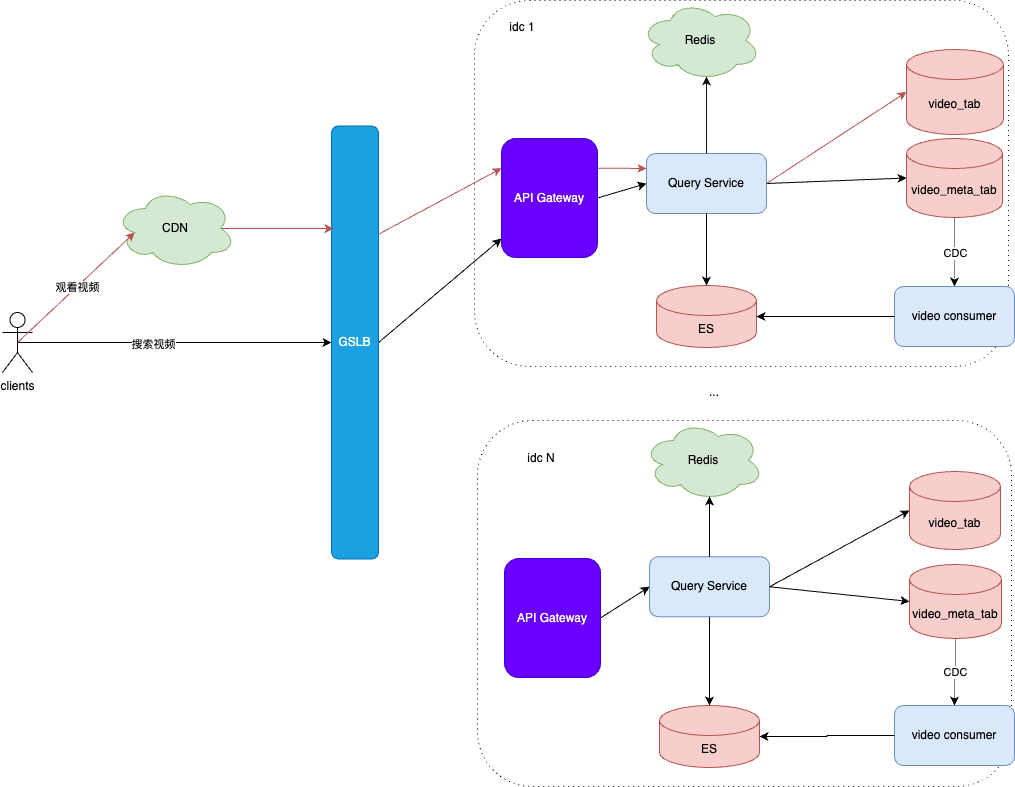

The diagram above was exported from draw.io. Its source (the exported page's mxGraphModel, read from the mxfile embedded in the PNG):
<mxGraphModel dx="990" dy="609" grid="0" gridSize="10" guides="1" tooltips="1" connect="1" arrows="1" fold="1" page="1" pageScale="1" pageWidth="2339" pageHeight="3300" math="0" shadow="0">
  <root>
    <mxCell id="0" />
    <mxCell id="1" parent="0" />
    <mxCell id="i7nVF3_DNnlA_uCJ7ODL-2" value="" style="rounded=1;whiteSpace=wrap;html=1;dashed=1;dashPattern=1 4;strokeColor=#121111;" vertex="1" parent="1">
      <mxGeometry x="517" y="108" width="534" height="366" as="geometry" />
    </mxCell>
    <mxCell id="i7nVF3_DNnlA_uCJ7ODL-3" value="Query Service" style="rounded=1;whiteSpace=wrap;html=1;fillColor=#dae8fc;strokeColor=#6c8ebf;" vertex="1" parent="1">
      <mxGeometry x="689" y="261" width="120" height="60" as="geometry" />
    </mxCell>
    <mxCell id="i7nVF3_DNnlA_uCJ7ODL-35" style="edgeStyle=orthogonalEdgeStyle;rounded=0;orthogonalLoop=1;jettySize=auto;html=1;exitX=0.5;exitY=1;exitDx=0;exitDy=0;exitPerimeter=0;dashed=1;dashPattern=1 1;" edge="1" parent="1" source="i7nVF3_DNnlA_uCJ7ODL-4" target="i7nVF3_DNnlA_uCJ7ODL-33">
      <mxGeometry relative="1" as="geometry" />
    </mxCell>
    <mxCell id="i7nVF3_DNnlA_uCJ7ODL-38" value="CDC" style="edgeLabel;html=1;align=center;verticalAlign=middle;resizable=0;points=[];" vertex="1" connectable="0" parent="i7nVF3_DNnlA_uCJ7ODL-35">
      <mxGeometry relative="1" as="geometry">
        <mxPoint as="offset" />
      </mxGeometry>
    </mxCell>
    <mxCell id="i7nVF3_DNnlA_uCJ7ODL-4" value="video_meta_tab" style="shape=cylinder3;whiteSpace=wrap;html=1;boundedLbl=1;backgroundOutline=1;size=15;fillColor=#f8cecc;strokeColor=#b85450;" vertex="1" parent="1">
      <mxGeometry x="949" y="246" width="96" height="79" as="geometry" />
    </mxCell>
    <mxCell id="i7nVF3_DNnlA_uCJ7ODL-6" value="video_tab" style="shape=cylinder3;whiteSpace=wrap;html=1;boundedLbl=1;backgroundOutline=1;size=15;fillColor=#f8cecc;strokeColor=#b85450;" vertex="1" parent="1">
      <mxGeometry x="949" y="157" width="97" height="85" as="geometry" />
    </mxCell>
    <mxCell id="i7nVF3_DNnlA_uCJ7ODL-7" style="rounded=0;orthogonalLoop=1;jettySize=auto;html=1;exitX=1;exitY=0.5;exitDx=0;exitDy=0;entryX=0;entryY=0.5;entryDx=0;entryDy=0;entryPerimeter=0;" edge="1" parent="1" source="i7nVF3_DNnlA_uCJ7ODL-3" target="i7nVF3_DNnlA_uCJ7ODL-4">
      <mxGeometry relative="1" as="geometry" />
    </mxCell>
    <mxCell id="i7nVF3_DNnlA_uCJ7ODL-8" style="rounded=0;orthogonalLoop=1;jettySize=auto;html=1;exitX=1;exitY=0.5;exitDx=0;exitDy=0;entryX=0;entryY=0.5;entryDx=0;entryDy=0;entryPerimeter=0;fillColor=#f8cecc;strokeColor=#b85450;" edge="1" parent="1" source="i7nVF3_DNnlA_uCJ7ODL-3" target="i7nVF3_DNnlA_uCJ7ODL-6">
      <mxGeometry relative="1" as="geometry" />
    </mxCell>
    <mxCell id="i7nVF3_DNnlA_uCJ7ODL-47" style="edgeStyle=orthogonalEdgeStyle;rounded=0;orthogonalLoop=1;jettySize=auto;html=1;exitX=0.5;exitY=0.5;exitDx=0;exitDy=0;exitPerimeter=0;entryX=0;entryY=0.5;entryDx=0;entryDy=0;" edge="1" parent="1" source="i7nVF3_DNnlA_uCJ7ODL-11" target="i7nVF3_DNnlA_uCJ7ODL-14">
      <mxGeometry relative="1" as="geometry" />
    </mxCell>
    <mxCell id="i7nVF3_DNnlA_uCJ7ODL-11" value="clients&lt;div&gt;&lt;br&gt;&lt;/div&gt;" style="shape=umlActor;verticalLabelPosition=bottom;verticalAlign=top;html=1;outlineConnect=0;" vertex="1" parent="1">
      <mxGeometry x="45" y="420" width="30" height="60" as="geometry" />
    </mxCell>
    <mxCell id="i7nVF3_DNnlA_uCJ7ODL-53" style="rounded=0;orthogonalLoop=1;jettySize=auto;html=1;exitX=1;exitY=0.25;exitDx=0;exitDy=0;entryX=0;entryY=0.25;entryDx=0;entryDy=0;fillColor=#f8cecc;strokeColor=#b85450;" edge="1" parent="1" source="i7nVF3_DNnlA_uCJ7ODL-14" target="i7nVF3_DNnlA_uCJ7ODL-16">
      <mxGeometry relative="1" as="geometry" />
    </mxCell>
    <mxCell id="i7nVF3_DNnlA_uCJ7ODL-54" style="rounded=0;orthogonalLoop=1;jettySize=auto;html=1;exitX=1;exitY=0.5;exitDx=0;exitDy=0;" edge="1" parent="1" source="i7nVF3_DNnlA_uCJ7ODL-14" target="i7nVF3_DNnlA_uCJ7ODL-16">
      <mxGeometry relative="1" as="geometry" />
    </mxCell>
    <mxCell id="i7nVF3_DNnlA_uCJ7ODL-14" value="GSLB" style="rounded=1;whiteSpace=wrap;html=1;fillColor=#1ba1e2;fontColor=#ffffff;strokeColor=#006EAF;" vertex="1" parent="1">
      <mxGeometry x="374" y="233.5" width="47" height="433" as="geometry" />
    </mxCell>
    <mxCell id="i7nVF3_DNnlA_uCJ7ODL-15" style="rounded=0;orthogonalLoop=1;jettySize=auto;html=1;exitX=1;exitY=0.5;exitDx=0;exitDy=0;entryX=0;entryY=0.5;entryDx=0;entryDy=0;" edge="1" parent="1" source="i7nVF3_DNnlA_uCJ7ODL-16" target="i7nVF3_DNnlA_uCJ7ODL-3">
      <mxGeometry relative="1" as="geometry" />
    </mxCell>
    <mxCell id="i7nVF3_DNnlA_uCJ7ODL-74" style="edgeStyle=orthogonalEdgeStyle;rounded=0;orthogonalLoop=1;jettySize=auto;html=1;exitX=1;exitY=0.25;exitDx=0;exitDy=0;entryX=0;entryY=0.25;entryDx=0;entryDy=0;fillColor=#f8cecc;strokeColor=#b85450;" edge="1" parent="1" source="i7nVF3_DNnlA_uCJ7ODL-16" target="i7nVF3_DNnlA_uCJ7ODL-3">
      <mxGeometry relative="1" as="geometry" />
    </mxCell>
    <mxCell id="i7nVF3_DNnlA_uCJ7ODL-16" value="API Gateway" style="rounded=1;whiteSpace=wrap;html=1;fillColor=#6a00ff;fontColor=#ffffff;strokeColor=#3700CC;" vertex="1" parent="1">
      <mxGeometry x="544" y="246" width="96" height="119" as="geometry" />
    </mxCell>
    <mxCell id="i7nVF3_DNnlA_uCJ7ODL-28" value="idc 1" style="text;html=1;align=center;verticalAlign=middle;whiteSpace=wrap;rounded=0;" vertex="1" parent="1">
      <mxGeometry x="535" y="120" width="60" height="30" as="geometry" />
    </mxCell>
    <mxCell id="i7nVF3_DNnlA_uCJ7ODL-33" value="video consumer" style="rounded=1;whiteSpace=wrap;html=1;fillColor=#dae8fc;strokeColor=#6c8ebf;" vertex="1" parent="1">
      <mxGeometry x="937" y="394" width="120" height="60" as="geometry" />
    </mxCell>
    <mxCell id="i7nVF3_DNnlA_uCJ7ODL-34" value="ES" style="shape=cylinder3;whiteSpace=wrap;html=1;boundedLbl=1;backgroundOutline=1;size=15;fillColor=#f8cecc;strokeColor=#b85450;" vertex="1" parent="1">
      <mxGeometry x="699" y="393" width="100" height="62" as="geometry" />
    </mxCell>
    <mxCell id="i7nVF3_DNnlA_uCJ7ODL-36" style="edgeStyle=orthogonalEdgeStyle;rounded=0;orthogonalLoop=1;jettySize=auto;html=1;exitX=0;exitY=0.5;exitDx=0;exitDy=0;entryX=1;entryY=0.5;entryDx=0;entryDy=0;entryPerimeter=0;" edge="1" parent="1" source="i7nVF3_DNnlA_uCJ7ODL-33" target="i7nVF3_DNnlA_uCJ7ODL-34">
      <mxGeometry relative="1" as="geometry" />
    </mxCell>
    <mxCell id="i7nVF3_DNnlA_uCJ7ODL-37" style="edgeStyle=orthogonalEdgeStyle;rounded=0;orthogonalLoop=1;jettySize=auto;html=1;exitX=0.5;exitY=1;exitDx=0;exitDy=0;entryX=0.5;entryY=0;entryDx=0;entryDy=0;entryPerimeter=0;" edge="1" parent="1" source="i7nVF3_DNnlA_uCJ7ODL-3" target="i7nVF3_DNnlA_uCJ7ODL-34">
      <mxGeometry relative="1" as="geometry" />
    </mxCell>
    <mxCell id="i7nVF3_DNnlA_uCJ7ODL-41" value="Redis" style="ellipse;shape=cloud;whiteSpace=wrap;html=1;fillColor=#d5e8d4;strokeColor=#82b366;" vertex="1" parent="1">
      <mxGeometry x="683" y="108" width="120" height="80" as="geometry" />
    </mxCell>
    <mxCell id="i7nVF3_DNnlA_uCJ7ODL-42" style="edgeStyle=orthogonalEdgeStyle;rounded=0;orthogonalLoop=1;jettySize=auto;html=1;exitX=0.5;exitY=0;exitDx=0;exitDy=0;entryX=0.55;entryY=0.95;entryDx=0;entryDy=0;entryPerimeter=0;fillColor=#f8cecc;strokeColor=#121111;" edge="1" parent="1" source="i7nVF3_DNnlA_uCJ7ODL-3" target="i7nVF3_DNnlA_uCJ7ODL-41">
      <mxGeometry relative="1" as="geometry" />
    </mxCell>
    <mxCell id="i7nVF3_DNnlA_uCJ7ODL-46" style="edgeStyle=orthogonalEdgeStyle;rounded=0;orthogonalLoop=1;jettySize=auto;html=1;exitX=0.875;exitY=0.5;exitDx=0;exitDy=0;exitPerimeter=0;entryX=0.043;entryY=0.237;entryDx=0;entryDy=0;entryPerimeter=0;fillColor=#f8cecc;strokeColor=#b85450;" edge="1" parent="1" source="i7nVF3_DNnlA_uCJ7ODL-43" target="i7nVF3_DNnlA_uCJ7ODL-14">
      <mxGeometry relative="1" as="geometry">
        <mxPoint x="368" y="336" as="targetPoint" />
      </mxGeometry>
    </mxCell>
    <mxCell id="i7nVF3_DNnlA_uCJ7ODL-43" value="CDN" style="ellipse;shape=cloud;whiteSpace=wrap;html=1;fillColor=#d5e8d4;strokeColor=#82b366;" vertex="1" parent="1">
      <mxGeometry x="158" y="296" width="120" height="80" as="geometry" />
    </mxCell>
    <mxCell id="i7nVF3_DNnlA_uCJ7ODL-44" style="rounded=0;orthogonalLoop=1;jettySize=auto;html=1;exitX=0.5;exitY=0.5;exitDx=0;exitDy=0;exitPerimeter=0;entryX=0.16;entryY=0.55;entryDx=0;entryDy=0;entryPerimeter=0;fillColor=#f8cecc;strokeColor=#b85450;" edge="1" parent="1" source="i7nVF3_DNnlA_uCJ7ODL-11" target="i7nVF3_DNnlA_uCJ7ODL-43">
      <mxGeometry relative="1" as="geometry" />
    </mxCell>
    <mxCell id="i7nVF3_DNnlA_uCJ7ODL-49" value="观看视频" style="edgeLabel;html=1;align=center;verticalAlign=middle;resizable=0;points=[];" vertex="1" connectable="0" parent="i7nVF3_DNnlA_uCJ7ODL-44">
      <mxGeometry x="-0.014" relative="1" as="geometry">
        <mxPoint x="2" y="-1" as="offset" />
      </mxGeometry>
    </mxCell>
    <mxCell id="i7nVF3_DNnlA_uCJ7ODL-50" value="搜索视频" style="edgeLabel;html=1;align=center;verticalAlign=middle;resizable=0;points=[];" vertex="1" connectable="0" parent="1">
      <mxGeometry x="153.00277551112086" y="426.9959615509958" as="geometry">
        <mxPoint x="42" y="25" as="offset" />
      </mxGeometry>
    </mxCell>
    <mxCell id="i7nVF3_DNnlA_uCJ7ODL-56" value="" style="rounded=1;whiteSpace=wrap;html=1;dashed=1;dashPattern=1 4;" vertex="1" parent="1">
      <mxGeometry x="520" y="528" width="534" height="366" as="geometry" />
    </mxCell>
    <mxCell id="i7nVF3_DNnlA_uCJ7ODL-57" value="Query Service" style="rounded=1;whiteSpace=wrap;html=1;fillColor=#dae8fc;strokeColor=#6c8ebf;" vertex="1" parent="1">
      <mxGeometry x="692" y="664.25" width="120" height="60" as="geometry" />
    </mxCell>
    <mxCell id="i7nVF3_DNnlA_uCJ7ODL-58" style="edgeStyle=orthogonalEdgeStyle;rounded=0;orthogonalLoop=1;jettySize=auto;html=1;exitX=0.5;exitY=1;exitDx=0;exitDy=0;exitPerimeter=0;dashed=1;dashPattern=1 1;" edge="1" parent="1" source="i7nVF3_DNnlA_uCJ7ODL-60" target="i7nVF3_DNnlA_uCJ7ODL-67">
      <mxGeometry relative="1" as="geometry" />
    </mxCell>
    <mxCell id="i7nVF3_DNnlA_uCJ7ODL-59" value="CDC" style="edgeLabel;html=1;align=center;verticalAlign=middle;resizable=0;points=[];" vertex="1" connectable="0" parent="i7nVF3_DNnlA_uCJ7ODL-58">
      <mxGeometry relative="1" as="geometry">
        <mxPoint as="offset" />
      </mxGeometry>
    </mxCell>
    <mxCell id="i7nVF3_DNnlA_uCJ7ODL-60" value="video_meta_tab" style="shape=cylinder3;whiteSpace=wrap;html=1;boundedLbl=1;backgroundOutline=1;size=15;fillColor=#f8cecc;strokeColor=#b85450;" vertex="1" parent="1">
      <mxGeometry x="952" y="672" width="92" height="74" as="geometry" />
    </mxCell>
    <mxCell id="i7nVF3_DNnlA_uCJ7ODL-61" value="video_tab" style="shape=cylinder3;whiteSpace=wrap;html=1;boundedLbl=1;backgroundOutline=1;size=15;fillColor=#f8cecc;strokeColor=#b85450;" vertex="1" parent="1">
      <mxGeometry x="952" y="579" width="91" height="78" as="geometry" />
    </mxCell>
    <mxCell id="i7nVF3_DNnlA_uCJ7ODL-62" style="rounded=0;orthogonalLoop=1;jettySize=auto;html=1;exitX=1;exitY=0.5;exitDx=0;exitDy=0;entryX=0;entryY=0.5;entryDx=0;entryDy=0;entryPerimeter=0;" edge="1" parent="1" source="i7nVF3_DNnlA_uCJ7ODL-57" target="i7nVF3_DNnlA_uCJ7ODL-60">
      <mxGeometry relative="1" as="geometry" />
    </mxCell>
    <mxCell id="i7nVF3_DNnlA_uCJ7ODL-63" style="rounded=0;orthogonalLoop=1;jettySize=auto;html=1;exitX=1;exitY=0.5;exitDx=0;exitDy=0;entryX=0;entryY=0.5;entryDx=0;entryDy=0;entryPerimeter=0;" edge="1" parent="1" source="i7nVF3_DNnlA_uCJ7ODL-57" target="i7nVF3_DNnlA_uCJ7ODL-61">
      <mxGeometry relative="1" as="geometry" />
    </mxCell>
    <mxCell id="i7nVF3_DNnlA_uCJ7ODL-64" style="rounded=0;orthogonalLoop=1;jettySize=auto;html=1;exitX=1;exitY=0.5;exitDx=0;exitDy=0;entryX=0;entryY=0.5;entryDx=0;entryDy=0;" edge="1" parent="1" source="i7nVF3_DNnlA_uCJ7ODL-65" target="i7nVF3_DNnlA_uCJ7ODL-57">
      <mxGeometry relative="1" as="geometry" />
    </mxCell>
    <mxCell id="i7nVF3_DNnlA_uCJ7ODL-65" value="API Gateway" style="rounded=1;whiteSpace=wrap;html=1;fillColor=#6a00ff;fontColor=#ffffff;strokeColor=#3700CC;" vertex="1" parent="1">
      <mxGeometry x="547" y="666" width="96" height="119" as="geometry" />
    </mxCell>
    <mxCell id="i7nVF3_DNnlA_uCJ7ODL-66" value="idc N" style="text;html=1;align=center;verticalAlign=middle;whiteSpace=wrap;rounded=0;" vertex="1" parent="1">
      <mxGeometry x="554" y="551" width="60" height="30" as="geometry" />
    </mxCell>
    <mxCell id="i7nVF3_DNnlA_uCJ7ODL-67" value="video consumer" style="rounded=1;whiteSpace=wrap;html=1;fillColor=#dae8fc;strokeColor=#6c8ebf;" vertex="1" parent="1">
      <mxGeometry x="937" y="813" width="120" height="60" as="geometry" />
    </mxCell>
    <mxCell id="i7nVF3_DNnlA_uCJ7ODL-68" value="ES" style="shape=cylinder3;whiteSpace=wrap;html=1;boundedLbl=1;backgroundOutline=1;size=15;fillColor=#f8cecc;strokeColor=#b85450;" vertex="1" parent="1">
      <mxGeometry x="702" y="813" width="100" height="62" as="geometry" />
    </mxCell>
    <mxCell id="i7nVF3_DNnlA_uCJ7ODL-69" style="edgeStyle=orthogonalEdgeStyle;rounded=0;orthogonalLoop=1;jettySize=auto;html=1;exitX=0;exitY=0.5;exitDx=0;exitDy=0;entryX=1;entryY=0.5;entryDx=0;entryDy=0;entryPerimeter=0;" edge="1" parent="1" source="i7nVF3_DNnlA_uCJ7ODL-67" target="i7nVF3_DNnlA_uCJ7ODL-68">
      <mxGeometry relative="1" as="geometry" />
    </mxCell>
    <mxCell id="i7nVF3_DNnlA_uCJ7ODL-70" style="edgeStyle=orthogonalEdgeStyle;rounded=0;orthogonalLoop=1;jettySize=auto;html=1;exitX=0.5;exitY=1;exitDx=0;exitDy=0;entryX=0.5;entryY=0;entryDx=0;entryDy=0;entryPerimeter=0;" edge="1" parent="1" source="i7nVF3_DNnlA_uCJ7ODL-57" target="i7nVF3_DNnlA_uCJ7ODL-68">
      <mxGeometry relative="1" as="geometry" />
    </mxCell>
    <mxCell id="i7nVF3_DNnlA_uCJ7ODL-71" value="Redis" style="ellipse;shape=cloud;whiteSpace=wrap;html=1;fillColor=#d5e8d4;strokeColor=#82b366;" vertex="1" parent="1">
      <mxGeometry x="686" y="528" width="120" height="80" as="geometry" />
    </mxCell>
    <mxCell id="i7nVF3_DNnlA_uCJ7ODL-72" style="edgeStyle=orthogonalEdgeStyle;rounded=0;orthogonalLoop=1;jettySize=auto;html=1;exitX=0.5;exitY=0;exitDx=0;exitDy=0;entryX=0.55;entryY=0.95;entryDx=0;entryDy=0;entryPerimeter=0;" edge="1" parent="1" source="i7nVF3_DNnlA_uCJ7ODL-57" target="i7nVF3_DNnlA_uCJ7ODL-71">
      <mxGeometry relative="1" as="geometry" />
    </mxCell>
    <mxCell id="i7nVF3_DNnlA_uCJ7ODL-73" value="..." style="text;html=1;align=center;verticalAlign=middle;whiteSpace=wrap;rounded=0;" vertex="1" parent="1">
      <mxGeometry x="727" y="485" width="60" height="30" as="geometry" />
    </mxCell>
  </root>
</mxGraphModel>